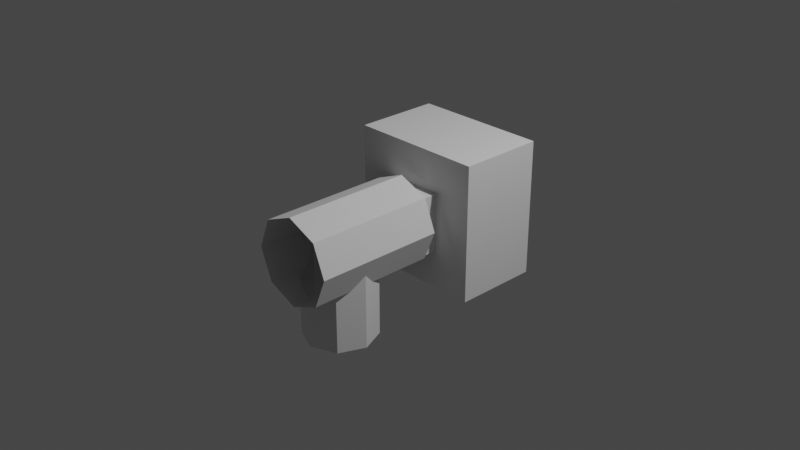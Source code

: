 # Source: ht2_questIVA.blend  (saved by Blender 3.1.7; exported with 4.5.12 LTS)
import bpy
from mathutils import Matrix  # noqa: F401  (used for matrix-valued properties, if any)

bpy.ops.wm.read_factory_settings(use_empty=True)
scene = bpy.context.scene
scene.name = 'Scene'

# ---- collections
col_collection = bpy.data.collections.new('Collection'); scene.collection.children.link(col_collection)

# ---- world
world_world = bpy.data.worlds.new('World'); scene.world = world_world
world_world.use_nodes = True; world_world.node_tree.nodes.clear()
_N = world_world.node_tree.nodes; _L = world_world.node_tree.links
n0 = _N.new('ShaderNodeOutputWorld'); n0.name = 'World Output'; n0.location = (300, 300)
n1 = _N.new('ShaderNodeBackground'); n1.name = 'Background'; n1.location = (10, 300)
n1.inputs[0].default_value = (0.05088, 0.05088, 0.05088, 1.0)
_L.new(n1.outputs[0], n0.inputs[0])
n0.is_active_output = True
world_world.color = (0.05088, 0.05088, 0.05088)
world_world.use_sun_shadow = False
world_world.sun_shadow_jitter_overblur = 0.0

# ---- cameras
cam_camera = bpy.data.cameras.new('Camera')
cam_camera.clip_end = 100.0
cam_camera.ortho_scale = 7.314

# ---- lights
light_light = bpy.data.lights.new('Light', 'POINT')
light_light.transmission_factor = 0.0
light_light.energy = 1000.0
light_light.shadow_soft_size = 0.1
light_light.shadow_maximum_resolution = 0.006
light_light.use_absolute_resolution = True

# ---- meshes
me_shellcollider_collider = bpy.data.meshes.new('shellCollider.collider')
me_shellcollider_collider.from_pydata([(-4.758e-09, -0.4162, -1.0), (-0.3175, 1.148, -0.3175), (-0.3175, 1.331, -0.3175), (0.2789, -0.5317, -1.0), (-0.3175, 1.331, 0.3175), (-0.3175, 1.148, 0.3175), (0.3175, 1.148, 0.3175), (0.3944, -0.8106, -1.0), (0.3175, 1.331, -0.3175), (0.3175, 1.148, -0.3175), (0.2789, -1.09, -1.0), (0.3175, 1.331, 0.3175), (-0.7462, 1.148, -0.7462), (-3.924e-08, -1.205, -1.0), (-0.7462, 1.148, 0.7462), (0.7462, 1.148, -0.7462), (-0.2789, -1.09, -1.0), (0.7462, 1.148, 0.7462), (-0.3944, -0.8106, -1.0), (0.7462, 0.21, -0.7462), (-0.7462, 0.21, -0.7462), (-0.2789, -0.5317, -1.0), (-0.3192, 0.21, -0.3192), (-0.7462, 0.21, 0.7462), (-0.3192, 0.21, 0.3192), (0.7462, 0.21, 0.7462), (-0.3192, 0.03365, 0.3192), (0.3192, 0.21, 0.3192), (0.3192, 0.03365, 0.3192), (0.3192, 0.21, -0.3192), (0.3192, 0.03365, -0.3192), (-0.3192, 0.03365, -0.3192), (-0.3357, 0.03365, 0.3357), (0.3357, 0.03365, 0.3357), (0.3357, 0.03365, -0.3357), (-0.3357, 0.03365, -0.3357), (9.181e-09, 0.03365, 0.4748), (0.4748, 0.03365, 1.37e-18), (9.181e-09, 0.03365, -0.4748), (-0.4748, 0.03365, -5.677e-17), (-0.3357, -1.383, 0.3357), (0.3357, -1.383, 0.3357), (0.3357, -1.383, -0.3357), (-0.3357, -1.383, -0.3357), (9.181e-09, -1.383, 0.4748), (0.4748, -1.383, 1.37e-18), (9.181e-09, -1.383, -0.4748), (-0.4748, -1.383, -5.677e-17), (-0.3357, -0.9523, -0.3357), (-0.3944, -0.8106, -0.194), (-0.3357, -0.6689, -0.3357), (-0.2789, -1.09, -0.3593), (-0.2789, -0.5317, -0.3593), (9.181e-09, -0.4162, -0.4748), (-4.758e-09, -0.4162, -0.4748), (-3.924e-08, -1.205, -0.4748), (9.181e-09, -1.205, -0.4748), (0.3357, -0.9523, -0.3357), (0.3357, -0.6689, -0.3357), (0.3944, -0.8106, -0.194), (0.2789, -0.5317, -0.3593), (0.2789, -1.09, -0.3593)], [], [(6, 11, 8, 9), (19, 15, 12, 20), (36, 33, 41, 44), (5, 14, 12), (1, 5, 12), (28, 27, 29, 30), (33, 37, 45, 41), (20, 12, 14, 23), (32, 36, 44, 40), (1, 12, 15), (1, 15, 9), (6, 17, 14), (6, 14, 5), (9, 15, 17), (9, 17, 6), (9, 8, 2, 1), (50, 35, 39, 47, 43, 48, 49), (23, 24, 22), (23, 22, 20), (23, 14, 17, 25), (53, 38, 35, 50, 52, 54), (48, 43, 46, 56, 55, 51), (25, 17, 15, 19), (39, 32, 40, 47), (30, 29, 22, 31), (42, 45, 37, 34, 58, 59, 57), (31, 22, 24, 26), (33, 28, 30, 34, 37), (25, 27, 24), (25, 24, 23), (19, 29, 27), (19, 27, 25), (20, 22, 29), (20, 29, 19), (5, 4, 11, 6), (58, 34, 38, 53, 60), (56, 46, 42, 57, 61), (26, 24, 27, 28), (34, 30, 31, 35, 38), (35, 31, 26, 32, 39), (32, 26, 28, 33, 36), (4, 5, 1, 2), (3, 0, 54, 53, 60), (59, 7, 3, 60, 58), (61, 10, 7, 59, 57), (55, 13, 10, 61, 56), (51, 16, 13, 55), (18, 16, 51, 48, 49), (21, 18, 49, 50, 52), (0, 21, 52, 54)])
_uv = me_shellcollider_collider.uv_layers.new(name='UVMap')
_uv.uv.foreach_set('vector', [0.0, 0.0, 0.0, 0.0, 0.0, 0.0, 0.0, 0.0, 0.0, 0.0, 0.0, 0.0, 0.0, 0.0, 0.0, 0.0, 0.0, 0.0, 0.0, 0.0, 0.0, 0.0, 0.0, 0.0, 0.0, 0.0, 0.0, 0.0, 0.0, 0.0, 0.0, 0.0, 0.0, 0.0, 0.0, 0.0, 0.0, 0.0, 0.0, 0.0, 0.0, 0.0, 0.0, 0.0, 0.0, 0.0, 0.0, 0.0, 0.0, 0.0, 0.0, 0.0, 0.0, 0.0, 0.0, 0.0, 0.0, 0.0, 0.0, 0.0, 0.0, 0.0, 0.0, 0.0, 0.0, 0.0, 0.0, 0.0, 0.0, 0.0, 0.0, 0.0, 0.0, 0.0, 0.0, 0.0, 0.0, 0.0, 0.0, 0.0, 0.0, 0.0, 0.0, 0.0, 0.0, 0.0, 0.0, 0.0, 0.0, 0.0, 0.0, 0.0, 0.0, 0.0, 0.0, 0.0, 0.0, 0.0, 0.0, 0.0, 0.0, 0.0, 0.0, 0.0, 0.0, 0.0, 0.0, 0.0, 0.0, 0.0, 0.0, 0.0, 0.0, 0.0, 0.0, 0.0, 0.0, 0.0, 0.0, 0.0, 0.0, 0.0, 0.0, 0.0, 0.0, 0.0, 0.0, 0.0, 0.0, 0.0, 0.0, 0.0, 0.0, 0.0, 0.0, 0.0, 0.0, 0.0, 0.0, 0.0, 0.0, 0.0, 0.0, 0.0, 0.0, 0.0, 0.0, 0.0, 0.0, 0.0, 0.0, 0.0, 0.0, 0.0, 0.0, 0.0, 0.0, 0.0, 0.0, 0.0, 0.0, 0.0, 0.0, 0.0, 0.0, 0.0, 0.0, 0.0, 0.0, 0.0, 0.0, 0.0, 0.0, 0.0, 0.0, 0.0, 0.0, 0.0, 0.0, 0.0, 0.0, 0.0, 0.0, 0.0, 0.0, 0.0, 0.0, 0.0, 0.0, 0.0, 0.0, 0.0, 0.0, 0.0, 0.0, 0.0, 0.0, 0.0, 0.0, 0.0, 0.0, 0.0, 0.0, 0.0, 0.0, 0.0, 0.0, 0.0, 0.0, 0.0, 0.0, 0.0, 0.0, 0.0, 0.0, 0.0, 0.0, 0.0, 0.0, 0.0, 0.0, 0.0, 0.0, 0.0, 0.0, 0.0, 0.0, 0.0, 0.0, 0.0, 0.0, 0.0, 0.0, 0.0, 0.0, 0.0, 0.0, 0.0, 0.0, 0.0, 0.0, 0.0, 0.0, 0.0, 0.0, 0.0, 0.0, 0.0, 0.0, 0.0, 0.0, 0.0, 0.0, 0.0, 0.0, 0.0, 0.0, 0.0, 0.0, 0.0, 0.0, 0.0, 0.0, 0.0, 0.0, 0.0, 0.0, 0.0, 0.0, 0.0, 0.0, 0.0, 0.0, 0.0, 0.0, 0.0, 0.0, 0.0, 0.0, 0.0, 0.0, 0.0, 0.0, 0.0, 0.0, 0.0, 0.0, 0.0, 0.0, 0.0, 0.0, 0.0, 0.0, 0.0, 0.0, 0.0, 0.0, 0.0, 0.0, 0.0, 0.0, 0.0, 0.0, 0.0, 0.0, 0.0, 0.0, 0.0, 0.0, 0.0, 0.0, 0.0, 0.0, 0.0, 0.0, 0.0, 0.0, 0.0, 0.0, 0.0, 0.0, 0.0, 0.0, 0.0, 0.0, 0.0, 0.0, 0.0, 0.0, 0.0, 0.0, 0.0, 0.0, 0.0, 0.0, 0.0, 0.875, 0.5, 1.0, 0.5, 1.0, 0.7617, 1.0, 0.7617, 0.875, 0.8193, 0.75, 0.9016, 0.75, 0.5, 0.875, 0.5, 0.875, 0.8193, 0.8135, 0.831, 0.625, 0.8193, 0.625, 0.5, 0.75, 0.5, 0.75, 0.9016, 0.6865, 0.831, 0.5, 0.7617, 0.5, 0.5, 0.625, 0.5, 0.625, 0.8193, 0.5, 0.7617, 0.375, 0.8193, 0.375, 0.5, 0.5, 0.5, 0.5, 0.7617, 0.25, 0.5, 0.375, 0.5, 0.375, 0.8193, 0.3135, 0.831, 0.25, 0.9016, 0.125, 0.5, 0.25, 0.5, 0.25, 0.9016, 0.1865, 0.831, 0.125, 0.8193, 0.0, 0.5, 0.125, 0.5, 0.125, 0.8193, 0.0, 0.7617])
me_shellcollider_collider.use_remesh_fix_poles = True
me_shellcollider_collider.use_remesh_preserve_attributes = False
me_shellcollider_collider.update()

# ---- objects
ob_light = bpy.data.objects.new('Light', light_light)
ob_camera = bpy.data.objects.new('Camera', cam_camera)
ob_freeiva = bpy.data.objects.new('FreeIva', None)
ob_shellcollider = bpy.data.objects.new('shellCollider', me_shellcollider_collider)

# ---- transforms, parenting, visibility, modifiers, constraints
ob_light.location = (4.076, 1.005, 5.904)
ob_light.rotation_euler = (0.6503, 0.05522, 1.866)
ob_light.lock_rotations_4d = False
ob_light.empty_display_type = 'ARROWS'
ob_light.color = (0.0, 0.0, 0.0, 0.0)
ob_light.lineart.crease_threshold = 0.0
ob_camera.location = (7.359, -6.926, 4.958)
ob_camera.rotation_euler = (1.109, 0.0, 0.8149)
ob_camera.lock_rotations_4d = False
ob_camera.empty_display_type = 'ARROWS'
ob_camera.color = (0.0, 0.0, 0.0, 0.0)
ob_camera.display_type = 'WIRE'
ob_camera.lineart.crease_threshold = 0.0
ob_freeiva.location = (0.0, 0.0, 0.0)
ob_freeiva.rotation_mode = 'QUATERNION'
ob_freeiva.rotation_quaternion = (1.0, 0.0, 0.0, 0.0)
ob_shellcollider.parent = ob_freeiva
ob_shellcollider.location = (0.0, 0.0, 0.0)
ob_shellcollider.rotation_mode = 'QUATERNION'
ob_shellcollider.rotation_quaternion = (1.0, 0.0, 0.0, 0.0)

# ---- collection membership
col_collection.objects.link(ob_light)
col_collection.objects.link(ob_camera)
col_collection.objects.link(ob_freeiva)
col_collection.objects.link(ob_shellcollider)

# ---- scene / render settings (as saved in the file)
scene.camera = ob_camera
scene.frame_start = 1; scene.frame_end = 250; scene.frame_set(2)
scene.render.engine = 'BLENDER_EEVEE_NEXT'
scene.cycles.sampling_pattern = 'TABULATED_SOBOL'
scene.cycles.use_light_tree = False
scene.view_settings.view_transform = 'Filmic'
bpy.context.view_layer.update()
